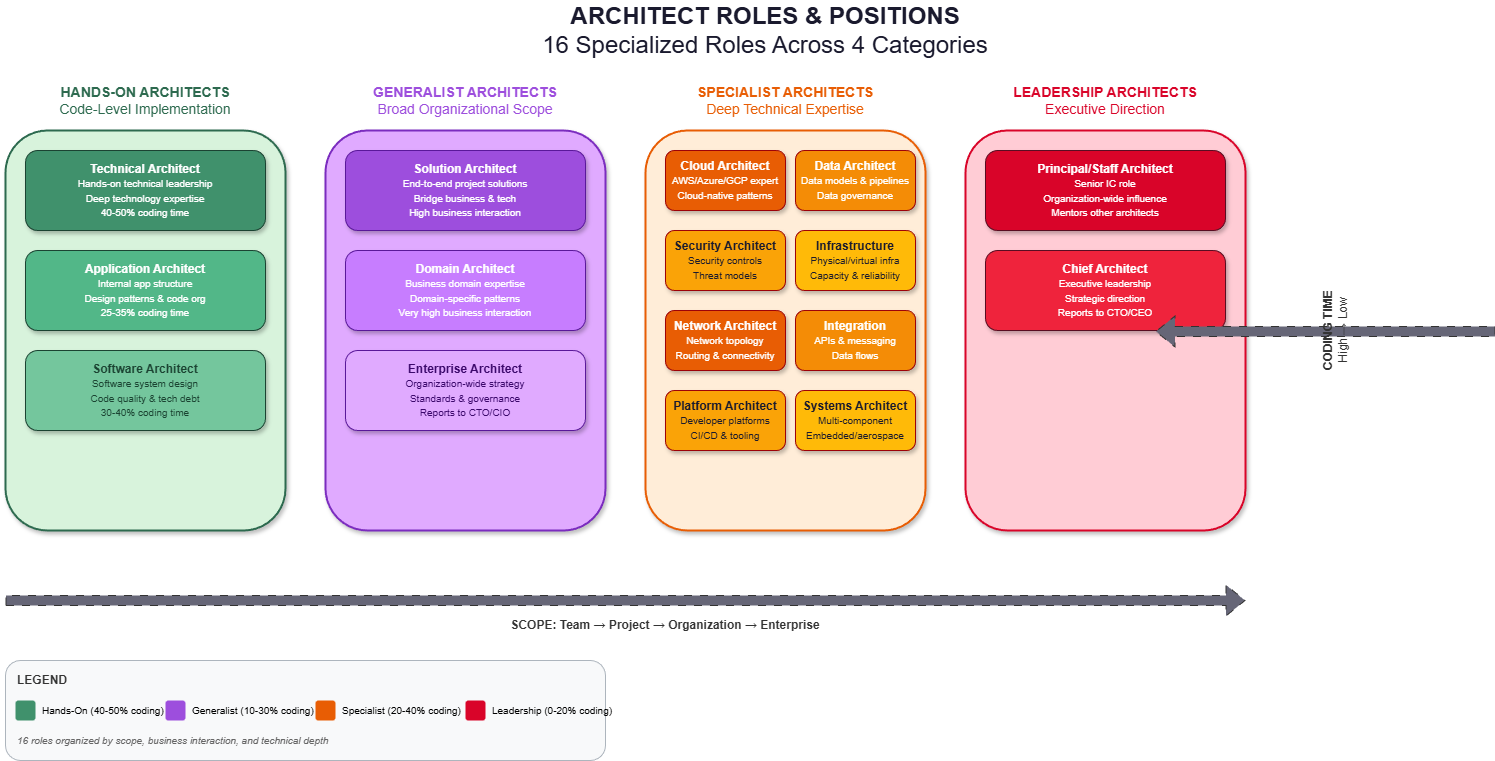

The diagram above was exported from draw.io. Its source (the exported page's mxGraphModel, read from the mxfile embedded in the PNG):
<mxGraphModel dx="1186" dy="635" grid="1" gridSize="10" guides="1" tooltips="1" connect="1" arrows="1" fold="1" page="1" pageScale="1" pageWidth="1600" pageHeight="1200" math="0" shadow="1">
  <root>
    <mxCell id="0" />
    <mxCell id="1" parent="0" />
    <mxCell id="title" value="&lt;b&gt;ARCHITECT ROLES &amp; POSITIONS&lt;/b&gt;&lt;br&gt;16 Specialized Roles Across 4 Categories" style="text;html=1;strokeColor=none;fillColor=none;align=center;verticalAlign=middle;whiteSpace=wrap;rounded=0;fontSize=24;fontColor=#1a1a2e;" parent="1" vertex="1">
      <mxGeometry x="400" y="20" width="800" height="60" as="geometry" />
    </mxCell>
    <mxCell id="cat1-label" value="&lt;b&gt;HANDS-ON ARCHITECTS&lt;/b&gt;&lt;br&gt;Code-Level Implementation" style="text;html=1;strokeColor=none;fillColor=none;align=center;verticalAlign=middle;whiteSpace=wrap;rounded=0;fontSize=14;fontColor=#2d6a4f;" parent="1" vertex="1">
      <mxGeometry x="80" y="100" width="200" height="40" as="geometry" />
    </mxCell>
    <mxCell id="cat2-label" value="&lt;b&gt;GENERALIST ARCHITECTS&lt;/b&gt;&lt;br&gt;Broad Organizational Scope" style="text;html=1;strokeColor=none;fillColor=none;align=center;verticalAlign=middle;whiteSpace=wrap;rounded=0;fontSize=14;fontColor=#9d4edd;" parent="1" vertex="1">
      <mxGeometry x="400" y="100" width="200" height="40" as="geometry" />
    </mxCell>
    <mxCell id="cat3-label" value="&lt;b&gt;SPECIALIST ARCHITECTS&lt;/b&gt;&lt;br&gt;Deep Technical Expertise" style="text;html=1;strokeColor=none;fillColor=none;align=center;verticalAlign=middle;whiteSpace=wrap;rounded=0;fontSize=14;fontColor=#e85d04;" parent="1" vertex="1">
      <mxGeometry x="720" y="100" width="200" height="40" as="geometry" />
    </mxCell>
    <mxCell id="cat4-label" value="&lt;b&gt;LEADERSHIP ARCHITECTS&lt;/b&gt;&lt;br&gt;Executive Direction" style="text;html=1;strokeColor=none;fillColor=none;align=center;verticalAlign=middle;whiteSpace=wrap;rounded=0;fontSize=14;fontColor=#d90429;" parent="1" vertex="1">
      <mxGeometry x="1040" y="100" width="200" height="40" as="geometry" />
    </mxCell>
    <mxCell id="handson-box" value="" style="rounded=1;whiteSpace=wrap;html=1;fillColor=#d8f3dc;strokeColor=#2d6a4f;strokeWidth=2;shadow=1;" parent="1" vertex="1">
      <mxGeometry x="40" y="150" width="280" height="400" as="geometry" />
    </mxCell>
    <mxCell id="tech-arch" value="&lt;b&gt;Technical Architect&lt;/b&gt;&lt;br&gt;&lt;font style=&quot;font-size:10px&quot;&gt;Hands-on technical leadership&lt;br&gt;Deep technology expertise&lt;br&gt;40-50% coding time&lt;/font&gt;" style="rounded=1;whiteSpace=wrap;html=1;fillColor=#40916c;fontColor=#ffffff;strokeColor=#1b4332;shadow=1;" parent="1" vertex="1">
      <mxGeometry x="60" y="170" width="240" height="80" as="geometry" />
    </mxCell>
    <mxCell id="app-arch" value="&lt;b&gt;Application Architect&lt;/b&gt;&lt;br&gt;&lt;font style=&quot;font-size:10px&quot;&gt;Internal app structure&lt;br&gt;Design patterns &amp; code org&lt;br&gt;25-35% coding time&lt;/font&gt;" style="rounded=1;whiteSpace=wrap;html=1;fillColor=#52b788;fontColor=#ffffff;strokeColor=#1b4332;shadow=1;" parent="1" vertex="1">
      <mxGeometry x="60" y="270" width="240" height="80" as="geometry" />
    </mxCell>
    <mxCell id="soft-arch" value="&lt;b&gt;Software Architect&lt;/b&gt;&lt;br&gt;&lt;font style=&quot;font-size:10px&quot;&gt;Software system design&lt;br&gt;Code quality &amp; tech debt&lt;br&gt;30-40% coding time&lt;/font&gt;" style="rounded=1;whiteSpace=wrap;html=1;fillColor=#74c69d;fontColor=#1b4332;strokeColor=#1b4332;shadow=1;" parent="1" vertex="1">
      <mxGeometry x="60" y="370" width="240" height="80" as="geometry" />
    </mxCell>
    <mxCell id="generalist-box" value="" style="rounded=1;whiteSpace=wrap;html=1;fillColor=#e0aaff;strokeColor=#7b2cbf;strokeWidth=2;shadow=1;" parent="1" vertex="1">
      <mxGeometry x="360" y="150" width="280" height="400" as="geometry" />
    </mxCell>
    <mxCell id="sol-arch" value="&lt;b&gt;Solution Architect&lt;/b&gt;&lt;br&gt;&lt;font style=&quot;font-size:10px&quot;&gt;End-to-end project solutions&lt;br&gt;Bridge business &amp; tech&lt;br&gt;High business interaction&lt;/font&gt;" style="rounded=1;whiteSpace=wrap;html=1;fillColor=#9d4edd;fontColor=#ffffff;strokeColor=#5a189a;shadow=1;" parent="1" vertex="1">
      <mxGeometry x="380" y="170" width="240" height="80" as="geometry" />
    </mxCell>
    <mxCell id="dom-arch" value="&lt;b&gt;Domain Architect&lt;/b&gt;&lt;br&gt;&lt;font style=&quot;font-size:10px&quot;&gt;Business domain expertise&lt;br&gt;Domain-specific patterns&lt;br&gt;Very high business interaction&lt;/font&gt;" style="rounded=1;whiteSpace=wrap;html=1;fillColor=#c77dff;fontColor=#ffffff;strokeColor=#5a189a;shadow=1;" parent="1" vertex="1">
      <mxGeometry x="380" y="270" width="240" height="80" as="geometry" />
    </mxCell>
    <mxCell id="ent-arch" value="&lt;b&gt;Enterprise Architect&lt;/b&gt;&lt;br&gt;&lt;font style=&quot;font-size:10px&quot;&gt;Organization-wide strategy&lt;br&gt;Standards &amp; governance&lt;br&gt;Reports to CTO/CIO&lt;/font&gt;" style="rounded=1;whiteSpace=wrap;html=1;fillColor=#e0aaff;fontColor=#3c096c;strokeColor=#5a189a;shadow=1;" parent="1" vertex="1">
      <mxGeometry x="380" y="370" width="240" height="80" as="geometry" />
    </mxCell>
    <mxCell id="specialist-box" value="" style="rounded=1;whiteSpace=wrap;html=1;fillColor=#ffedd8;strokeColor=#e85d04;strokeWidth=2;shadow=1;" parent="1" vertex="1">
      <mxGeometry x="680" y="150" width="280" height="400" as="geometry" />
    </mxCell>
    <mxCell id="cloud-arch" value="&lt;b&gt;Cloud Architect&lt;/b&gt;&lt;br&gt;&lt;font style=&quot;font-size:10px&quot;&gt;AWS/Azure/GCP expert&lt;br&gt;Cloud-native patterns&lt;/font&gt;" style="rounded=1;whiteSpace=wrap;html=1;fillColor=#e85d04;fontColor=#ffffff;strokeColor=#9d0208;shadow=1;" parent="1" vertex="1">
      <mxGeometry x="700" y="170" width="120" height="60" as="geometry" />
    </mxCell>
    <mxCell id="data-arch" value="&lt;b&gt;Data Architect&lt;/b&gt;&lt;br&gt;&lt;font style=&quot;font-size:10px&quot;&gt;Data models &amp; pipelines&lt;br&gt;Data governance&lt;/font&gt;" style="rounded=1;whiteSpace=wrap;html=1;fillColor=#f48c06;fontColor=#ffffff;strokeColor=#9d0208;shadow=1;" parent="1" vertex="1">
      <mxGeometry x="830" y="170" width="120" height="60" as="geometry" />
    </mxCell>
    <mxCell id="sec-arch" value="&lt;b&gt;Security Architect&lt;/b&gt;&lt;br&gt;&lt;font style=&quot;font-size:10px&quot;&gt;Security controls&lt;br&gt;Threat models&lt;/font&gt;" style="rounded=1;whiteSpace=wrap;html=1;fillColor=#faa307;fontColor=#1a1a2e;strokeColor=#9d0208;shadow=1;" parent="1" vertex="1">
      <mxGeometry x="700" y="250" width="120" height="60" as="geometry" />
    </mxCell>
    <mxCell id="infra-arch" value="&lt;b&gt;Infrastructure&lt;/b&gt;&lt;br&gt;&lt;font style=&quot;font-size:10px&quot;&gt;Physical/virtual infra&lt;br&gt;Capacity &amp; reliability&lt;/font&gt;" style="rounded=1;whiteSpace=wrap;html=1;fillColor=#ffba08;fontColor=#1a1a2e;strokeColor=#9d0208;shadow=1;" parent="1" vertex="1">
      <mxGeometry x="830" y="250" width="120" height="60" as="geometry" />
    </mxCell>
    <mxCell id="net-arch" value="&lt;b&gt;Network Architect&lt;/b&gt;&lt;br&gt;&lt;font style=&quot;font-size:10px&quot;&gt;Network topology&lt;br&gt;Routing &amp; connectivity&lt;/font&gt;" style="rounded=1;whiteSpace=wrap;html=1;fillColor=#e85d04;fontColor=#ffffff;strokeColor=#9d0208;shadow=1;" parent="1" vertex="1">
      <mxGeometry x="700" y="330" width="120" height="60" as="geometry" />
    </mxCell>
    <mxCell id="int-arch" value="&lt;b&gt;Integration&lt;/b&gt;&lt;br&gt;&lt;font style=&quot;font-size:10px&quot;&gt;APIs &amp; messaging&lt;br&gt;Data flows&lt;/font&gt;" style="rounded=1;whiteSpace=wrap;html=1;fillColor=#f48c06;fontColor=#ffffff;strokeColor=#9d0208;shadow=1;" parent="1" vertex="1">
      <mxGeometry x="830" y="330" width="120" height="60" as="geometry" />
    </mxCell>
    <mxCell id="plat-arch" value="&lt;b&gt;Platform Architect&lt;/b&gt;&lt;br&gt;&lt;font style=&quot;font-size:10px&quot;&gt;Developer platforms&lt;br&gt;CI/CD &amp; tooling&lt;/font&gt;" style="rounded=1;whiteSpace=wrap;html=1;fillColor=#faa307;fontColor=#1a1a2e;strokeColor=#9d0208;shadow=1;" parent="1" vertex="1">
      <mxGeometry x="700" y="410" width="120" height="60" as="geometry" />
    </mxCell>
    <mxCell id="sys-arch" value="&lt;b&gt;Systems Architect&lt;/b&gt;&lt;br&gt;&lt;font style=&quot;font-size:10px&quot;&gt;Multi-component&lt;br&gt;Embedded/aerospace&lt;/font&gt;" style="rounded=1;whiteSpace=wrap;html=1;fillColor=#ffba08;fontColor=#1a1a2e;strokeColor=#9d0208;shadow=1;" parent="1" vertex="1">
      <mxGeometry x="830" y="410" width="120" height="60" as="geometry" />
    </mxCell>
    <mxCell id="leadership-box" value="" style="rounded=1;whiteSpace=wrap;html=1;fillColor=#ffccd5;strokeColor=#d90429;strokeWidth=2;shadow=1;" parent="1" vertex="1">
      <mxGeometry x="1000" y="150" width="280" height="400" as="geometry" />
    </mxCell>
    <mxCell id="prin-arch" value="&lt;b&gt;Principal/Staff Architect&lt;/b&gt;&lt;br&gt;&lt;font style=&quot;font-size:10px&quot;&gt;Senior IC role&lt;br&gt;Organization-wide influence&lt;br&gt;Mentors other architects&lt;/font&gt;" style="rounded=1;whiteSpace=wrap;html=1;fillColor=#d90429;fontColor=#ffffff;strokeColor=#590d22;shadow=1;" parent="1" vertex="1">
      <mxGeometry x="1020" y="170" width="240" height="80" as="geometry" />
    </mxCell>
    <mxCell id="chief-arch" value="&lt;b&gt;Chief Architect&lt;/b&gt;&lt;br&gt;&lt;font style=&quot;font-size:10px&quot;&gt;Executive leadership&lt;br&gt;Strategic direction&lt;br&gt;Reports to CTO/CEO&lt;/font&gt;" style="rounded=1;whiteSpace=wrap;html=1;fillColor=#ef233c;fontColor=#ffffff;strokeColor=#590d22;shadow=1;" parent="1" vertex="1">
      <mxGeometry x="1020" y="270" width="240" height="80" as="geometry" />
    </mxCell>
    <mxCell id="scope-arrow" value="" style="shape=flexArrow;endArrow=classic;html=1;rounded=0;fillColor=#667;strokeColor=#333;endWidth=20;endSize=6;flowAnimation=1;" parent="1" edge="1">
      <mxGeometry width="50" height="50" relative="1" as="geometry">
        <mxPoint x="40" y="620" as="sourcePoint" />
        <mxPoint x="1280" y="620" as="targetPoint" />
      </mxGeometry>
    </mxCell>
    <mxCell id="scope-label" value="&lt;b&gt;SCOPE: Team → Project → Organization → Enterprise&lt;/b&gt;" style="text;html=1;strokeColor=none;fillColor=none;align=center;verticalAlign=middle;whiteSpace=wrap;rounded=0;fontSize=12;fontColor=#333;" parent="1" vertex="1">
      <mxGeometry x="500" y="630" width="400" height="30" as="geometry" />
    </mxCell>
    <mxCell id="handson-arrow" value="" style="shape=flexArrow;endArrow=classic;html=1;rounded=0;fillColor=#667;strokeColor=#333;endWidth=20;endSize=6;rotation=-90;flowAnimation=1;" parent="1" edge="1">
      <mxGeometry width="50" height="50" relative="1" as="geometry">
        <mxPoint x="1360" y="520" as="sourcePoint" />
        <mxPoint x="1360" y="180" as="targetPoint" />
      </mxGeometry>
    </mxCell>
    <mxCell id="handson-label" value="&lt;b&gt;CODING TIME&lt;/b&gt;&lt;br&gt;High → Low" style="text;html=1;strokeColor=none;fillColor=none;align=center;verticalAlign=middle;whiteSpace=wrap;rounded=0;fontSize=12;fontColor=#333;rotation=-90;" parent="1" vertex="1">
      <mxGeometry x="1320" y="320" width="100" height="60" as="geometry" />
    </mxCell>
    <mxCell id="legend-box" value="" style="rounded=1;whiteSpace=wrap;html=1;fillColor=#f8f9fa;strokeColor=#adb5bd;strokeWidth=1;shadow=0;" parent="1" vertex="1">
      <mxGeometry x="40" y="680" width="600" height="100" as="geometry" />
    </mxCell>
    <mxCell id="legend-title" value="&lt;b&gt;LEGEND&lt;/b&gt;" style="text;html=1;strokeColor=none;fillColor=none;align=left;verticalAlign=middle;whiteSpace=wrap;rounded=0;fontSize=12;fontColor=#333;" parent="1" vertex="1">
      <mxGeometry x="50" y="690" width="100" height="20" as="geometry" />
    </mxCell>
    <mxCell id="leg1" value="" style="rounded=1;whiteSpace=wrap;html=1;fillColor=#40916c;strokeColor=none;" parent="1" vertex="1">
      <mxGeometry x="50" y="720" width="20" height="20" as="geometry" />
    </mxCell>
    <mxCell id="leg1-text" value="Hands-On (40-50% coding)" style="text;html=1;strokeColor=none;fillColor=none;align=left;verticalAlign=middle;whiteSpace=wrap;rounded=0;fontSize=10;" parent="1" vertex="1">
      <mxGeometry x="75" y="720" width="130" height="20" as="geometry" />
    </mxCell>
    <mxCell id="leg2" value="" style="rounded=1;whiteSpace=wrap;html=1;fillColor=#9d4edd;strokeColor=none;" parent="1" vertex="1">
      <mxGeometry x="200" y="720" width="20" height="20" as="geometry" />
    </mxCell>
    <mxCell id="leg2-text" value="Generalist (10-30% coding)" style="text;html=1;strokeColor=none;fillColor=none;align=left;verticalAlign=middle;whiteSpace=wrap;rounded=0;fontSize=10;" parent="1" vertex="1">
      <mxGeometry x="225" y="720" width="130" height="20" as="geometry" />
    </mxCell>
    <mxCell id="leg3" value="" style="rounded=1;whiteSpace=wrap;html=1;fillColor=#e85d04;strokeColor=none;" parent="1" vertex="1">
      <mxGeometry x="350" y="720" width="20" height="20" as="geometry" />
    </mxCell>
    <mxCell id="leg3-text" value="Specialist (20-40% coding)" style="text;html=1;strokeColor=none;fillColor=none;align=left;verticalAlign=middle;whiteSpace=wrap;rounded=0;fontSize=10;" parent="1" vertex="1">
      <mxGeometry x="375" y="720" width="130" height="20" as="geometry" />
    </mxCell>
    <mxCell id="leg4" value="" style="rounded=1;whiteSpace=wrap;html=1;fillColor=#d90429;strokeColor=none;" parent="1" vertex="1">
      <mxGeometry x="500" y="720" width="20" height="20" as="geometry" />
    </mxCell>
    <mxCell id="leg4-text" value="Leadership (0-20% coding)" style="text;html=1;strokeColor=none;fillColor=none;align=left;verticalAlign=middle;whiteSpace=wrap;rounded=0;fontSize=10;" parent="1" vertex="1">
      <mxGeometry x="525" y="720" width="130" height="20" as="geometry" />
    </mxCell>
    <mxCell id="leg5-text" value="&lt;i&gt;16 roles organized by scope, business interaction, and technical depth&lt;/i&gt;" style="text;html=1;strokeColor=none;fillColor=none;align=left;verticalAlign=middle;whiteSpace=wrap;rounded=0;fontSize=10;fontColor=#666;" parent="1" vertex="1">
      <mxGeometry x="50" y="750" width="400" height="20" as="geometry" />
    </mxCell>
  </root>
</mxGraphModel>